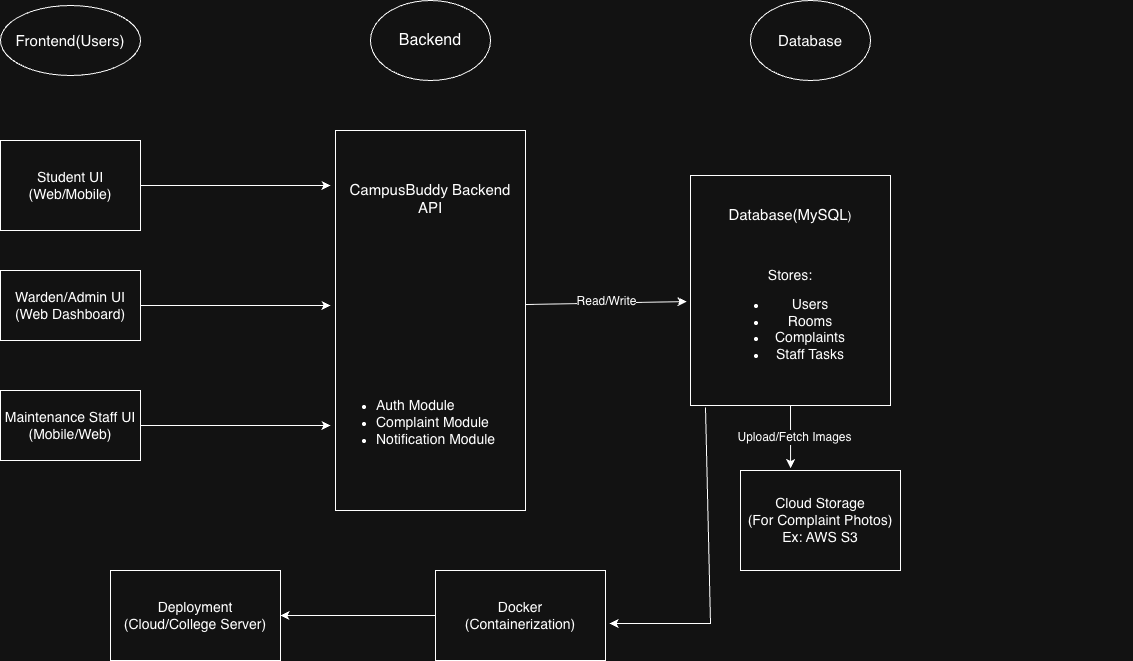

The diagram above was exported from draw.io. Its source (the exported page's mxGraphModel, read from the mxfile embedded in the PNG):
<mxGraphModel dx="976" dy="717" grid="1" gridSize="10" guides="1" tooltips="1" connect="1" arrows="1" fold="1" page="1" pageScale="1" pageWidth="1100" pageHeight="850" math="0" shadow="0">
  <root>
    <mxCell id="0" />
    <mxCell id="1" parent="0" />
    <mxCell id="P_5QIyv3aSeQQUttbRc7-1" parent="1" style="ellipse;whiteSpace=wrap;html=1;" value="&lt;font style=&quot;font-size: 15px;&quot;&gt;Frontend(Users)&lt;/font&gt;" vertex="1">
      <mxGeometry height="70" width="140" x="30" y="25" as="geometry" />
    </mxCell>
    <mxCell id="P_5QIyv3aSeQQUttbRc7-2" edge="1" parent="1" source="P_5QIyv3aSeQQUttbRc7-1" style="edgeStyle=orthogonalEdgeStyle;rounded=0;orthogonalLoop=1;jettySize=auto;html=1;exitX=0.5;exitY=1;exitDx=0;exitDy=0;" target="P_5QIyv3aSeQQUttbRc7-1">
      <mxGeometry relative="1" as="geometry" />
    </mxCell>
    <mxCell id="P_5QIyv3aSeQQUttbRc7-3" parent="1" style="rounded=0;whiteSpace=wrap;html=1;" value="&lt;font style=&quot;font-size: 14px;&quot;&gt;Student UI&lt;/font&gt;&lt;div&gt;&lt;font style=&quot;font-size: 14px;&quot;&gt;(Web/Mobile)&lt;/font&gt;&lt;/div&gt;" vertex="1">
      <mxGeometry height="90" width="140" x="30" y="160" as="geometry" />
    </mxCell>
    <mxCell id="P_5QIyv3aSeQQUttbRc7-4" parent="1" style="rounded=0;whiteSpace=wrap;html=1;" value="&lt;font style=&quot;font-size: 14px;&quot;&gt;Warden/Admin UI&lt;/font&gt;&lt;div&gt;&lt;font style=&quot;font-size: 14px;&quot;&gt;(Web Dashboard)&lt;/font&gt;&lt;/div&gt;" vertex="1">
      <mxGeometry height="70" width="140" x="30" y="290" as="geometry" />
    </mxCell>
    <mxCell id="P_5QIyv3aSeQQUttbRc7-5" parent="1" style="rounded=0;whiteSpace=wrap;html=1;" value="&lt;font style=&quot;font-size: 14px;&quot;&gt;Maintenance Staff UI&lt;/font&gt;&lt;div&gt;&lt;font style=&quot;font-size: 14px;&quot;&gt;(Mobile/Web)&lt;/font&gt;&lt;/div&gt;" vertex="1">
      <mxGeometry height="70" width="140" x="30" y="410" as="geometry" />
    </mxCell>
    <mxCell id="P_5QIyv3aSeQQUttbRc7-6" parent="1" style="ellipse;whiteSpace=wrap;html=1;" value="&lt;font style=&quot;font-size: 16px;&quot;&gt;Backend&lt;/font&gt;" vertex="1">
      <mxGeometry height="80" width="120" x="400" y="20" as="geometry" />
    </mxCell>
    <mxCell id="P_5QIyv3aSeQQUttbRc7-7" parent="1" style="rounded=0;whiteSpace=wrap;html=1;" value="&lt;font style=&quot;font-size: 15px;&quot;&gt;CampusBuddy Backend API&lt;/font&gt;&lt;div&gt;&lt;font style=&quot;font-size: 14px;&quot;&gt;&lt;br&gt;&lt;/font&gt;&lt;/div&gt;&lt;div&gt;&lt;font style=&quot;font-size: 14px;&quot;&gt;&lt;br&gt;&lt;/font&gt;&lt;/div&gt;&lt;div&gt;&lt;font style=&quot;font-size: 14px;&quot;&gt;&lt;br&gt;&lt;/font&gt;&lt;/div&gt;&lt;div&gt;&lt;font style=&quot;font-size: 14px;&quot;&gt;&lt;br&gt;&lt;/font&gt;&lt;/div&gt;&lt;div&gt;&lt;font style=&quot;font-size: 14px;&quot;&gt;&lt;br&gt;&lt;/font&gt;&lt;/div&gt;&lt;div&gt;&lt;font style=&quot;font-size: 14px;&quot;&gt;&lt;br&gt;&lt;/font&gt;&lt;/div&gt;&lt;div&gt;&lt;font style=&quot;font-size: 14px;&quot;&gt;&lt;br&gt;&lt;/font&gt;&lt;/div&gt;&lt;div&gt;&lt;font style=&quot;font-size: 14px;&quot;&gt;&lt;br&gt;&lt;/font&gt;&lt;/div&gt;&lt;div&gt;&lt;font style=&quot;font-size: 14px;&quot;&gt;&lt;br&gt;&lt;/font&gt;&lt;/div&gt;&lt;div&gt;&lt;font style=&quot;font-size: 14px;&quot;&gt;&lt;br&gt;&lt;/font&gt;&lt;/div&gt;&lt;div style=&quot;text-align: left;&quot;&gt;&lt;ul&gt;&lt;li&gt;&lt;font style=&quot;font-size: 14px;&quot;&gt;Auth Module&lt;/font&gt;&lt;/li&gt;&lt;li&gt;&lt;font style=&quot;font-size: 14px;&quot;&gt;Complaint Module&lt;/font&gt;&lt;/li&gt;&lt;li&gt;&lt;font style=&quot;font-size: 14px;&quot;&gt;Notification Module&lt;/font&gt;&lt;/li&gt;&lt;/ul&gt;&lt;/div&gt;" vertex="1">
      <mxGeometry height="380" width="190" x="365" y="150" as="geometry" />
    </mxCell>
    <mxCell id="P_5QIyv3aSeQQUttbRc7-8" parent="1" style="ellipse;whiteSpace=wrap;html=1;" value="&lt;font style=&quot;font-size: 15px;&quot;&gt;Database&lt;/font&gt;" vertex="1">
      <mxGeometry height="80" width="120" x="780" y="20" as="geometry" />
    </mxCell>
    <mxCell id="P_5QIyv3aSeQQUttbRc7-9" parent="1" style="rounded=0;whiteSpace=wrap;html=1;align=center;" value="&lt;div&gt;&lt;font style=&quot;font-size: 15px;&quot;&gt;Database(MySQL&lt;/font&gt;)&lt;/div&gt;&lt;div&gt;&lt;br&gt;&lt;/div&gt;&lt;div&gt;&lt;br&gt;&lt;/div&gt;&lt;div&gt;&lt;br&gt;&lt;/div&gt;&lt;font style=&quot;font-size: 14px;&quot;&gt;Stores:&lt;/font&gt;&lt;div&gt;&lt;ul&gt;&lt;li&gt;&lt;font style=&quot;font-size: 14px;&quot;&gt;Users&lt;/font&gt;&lt;/li&gt;&lt;li&gt;&lt;font style=&quot;font-size: 14px;&quot;&gt;Rooms&lt;/font&gt;&lt;/li&gt;&lt;li&gt;&lt;font style=&quot;font-size: 14px;&quot;&gt;Complaints&lt;/font&gt;&lt;/li&gt;&lt;li&gt;&lt;font style=&quot;font-size: 14px;&quot;&gt;Staff Tasks&lt;/font&gt;&lt;/li&gt;&lt;/ul&gt;&lt;/div&gt;" vertex="1">
      <mxGeometry height="230" width="200" x="720" y="195" as="geometry" />
    </mxCell>
    <mxCell id="P_5QIyv3aSeQQUttbRc7-10" parent="1" style="rounded=0;whiteSpace=wrap;html=1;" value="&lt;font style=&quot;font-size: 14px;&quot;&gt;Cloud Storage&lt;/font&gt;&lt;div&gt;&lt;font style=&quot;font-size: 14px;&quot;&gt;(For Complaint Photos)&lt;/font&gt;&lt;/div&gt;&lt;div&gt;&lt;font style=&quot;font-size: 14px;&quot;&gt;Ex: AWS S3&lt;/font&gt;&lt;/div&gt;" vertex="1">
      <mxGeometry height="100" width="160" x="770" y="490" as="geometry" />
    </mxCell>
    <mxCell id="P_5QIyv3aSeQQUttbRc7-11" edge="1" parent="1" source="P_5QIyv3aSeQQUttbRc7-3" style="endArrow=classic;html=1;rounded=0;exitX=1;exitY=0.5;exitDx=0;exitDy=0;" value="">
      <mxGeometry height="50" relative="1" width="50" as="geometry">
        <mxPoint x="470" y="390" as="sourcePoint" />
        <mxPoint x="360" y="205" as="targetPoint" />
      </mxGeometry>
    </mxCell>
    <mxCell id="P_5QIyv3aSeQQUttbRc7-13" edge="1" parent="1" source="P_5QIyv3aSeQQUttbRc7-4" style="endArrow=classic;html=1;rounded=0;exitX=1;exitY=0.5;exitDx=0;exitDy=0;" value="">
      <mxGeometry height="50" relative="1" width="50" as="geometry">
        <mxPoint x="470" y="390" as="sourcePoint" />
        <mxPoint x="360" y="325" as="targetPoint" />
      </mxGeometry>
    </mxCell>
    <mxCell id="P_5QIyv3aSeQQUttbRc7-14" edge="1" parent="1" source="P_5QIyv3aSeQQUttbRc7-5" style="endArrow=classic;html=1;rounded=0;exitX=1;exitY=0.5;exitDx=0;exitDy=0;" value="">
      <mxGeometry height="50" relative="1" width="50" as="geometry">
        <mxPoint x="470" y="390" as="sourcePoint" />
        <mxPoint x="360" y="445" as="targetPoint" />
      </mxGeometry>
    </mxCell>
    <mxCell id="P_5QIyv3aSeQQUttbRc7-15" edge="1" parent="1" source="P_5QIyv3aSeQQUttbRc7-7" style="endArrow=classic;html=1;rounded=0;exitX=1;exitY=0.458;exitDx=0;exitDy=0;exitPerimeter=0;entryX=-0.02;entryY=0.548;entryDx=0;entryDy=0;entryPerimeter=0;" target="P_5QIyv3aSeQQUttbRc7-9" value="">
      <mxGeometry height="50" relative="1" width="50" as="geometry">
        <mxPoint x="470" y="390" as="sourcePoint" />
        <mxPoint x="520" y="340" as="targetPoint" />
      </mxGeometry>
    </mxCell>
    <mxCell id="P_5QIyv3aSeQQUttbRc7-16" connectable="0" parent="P_5QIyv3aSeQQUttbRc7-15" style="edgeLabel;html=1;align=center;verticalAlign=middle;resizable=0;points=[];" value="&lt;font style=&quot;font-size: 12px;&quot;&gt;Read/Write&lt;/font&gt;" vertex="1">
      <mxGeometry relative="1" x="0.0066" y="2" as="geometry">
        <mxPoint as="offset" />
      </mxGeometry>
    </mxCell>
    <mxCell id="P_5QIyv3aSeQQUttbRc7-17" edge="1" parent="1" source="P_5QIyv3aSeQQUttbRc7-9" style="endArrow=classic;html=1;rounded=0;exitX=0.5;exitY=1;exitDx=0;exitDy=0;entryX=0.313;entryY=-0.025;entryDx=0;entryDy=0;entryPerimeter=0;" target="P_5QIyv3aSeQQUttbRc7-10" value="">
      <mxGeometry height="50" relative="1" width="50" as="geometry">
        <mxPoint x="470" y="390" as="sourcePoint" />
        <mxPoint x="520" y="340" as="targetPoint" />
      </mxGeometry>
    </mxCell>
    <mxCell id="P_5QIyv3aSeQQUttbRc7-18" connectable="0" parent="P_5QIyv3aSeQQUttbRc7-17" style="edgeLabel;html=1;align=center;verticalAlign=middle;resizable=0;points=[];" value="&lt;font style=&quot;font-size: 12px;&quot;&gt;Upload/Fetch Images&lt;/font&gt;" vertex="1">
      <mxGeometry relative="1" x="0.0081" y="3" as="geometry">
        <mxPoint as="offset" />
      </mxGeometry>
    </mxCell>
    <mxCell id="P_5QIyv3aSeQQUttbRc7-19" parent="1" style="rounded=0;whiteSpace=wrap;html=1;" value="&lt;font style=&quot;font-size: 14px;&quot;&gt;Docker&lt;/font&gt;&lt;div&gt;&lt;font style=&quot;font-size: 14px;&quot;&gt;(Containerization)&lt;/font&gt;&lt;/div&gt;" vertex="1">
      <mxGeometry height="90" width="170" x="465" y="590" as="geometry" />
    </mxCell>
    <mxCell id="P_5QIyv3aSeQQUttbRc7-20" parent="1" style="shape=image;verticalLabelPosition=bottom;labelBackgroundColor=default;verticalAlign=top;aspect=fixed;imageAspect=0;image=chrome-extension://difoiogjjojoaoomphldepapgpbgkhkb/assets/logo-O35E636P.png;" value="" vertex="1">
      <mxGeometry height="192" width="192" x="970" y="370" as="geometry" />
    </mxCell>
    <mxCell id="P_5QIyv3aSeQQUttbRc7-21" parent="1" style="rounded=0;whiteSpace=wrap;html=1;" value="&lt;font style=&quot;font-size: 14px;&quot;&gt;Deployment&lt;/font&gt;&lt;div&gt;&lt;font style=&quot;font-size: 14px;&quot;&gt;(Cloud/College Server)&lt;/font&gt;&lt;/div&gt;" vertex="1">
      <mxGeometry height="90" width="170" x="140" y="590" as="geometry" />
    </mxCell>
    <mxCell id="P_5QIyv3aSeQQUttbRc7-22" edge="1" parent="1" source="P_5QIyv3aSeQQUttbRc7-9" style="endArrow=classic;html=1;rounded=0;exitX=0.075;exitY=1.009;exitDx=0;exitDy=0;exitPerimeter=0;entryX=1.024;entryY=0.589;entryDx=0;entryDy=0;entryPerimeter=0;" target="P_5QIyv3aSeQQUttbRc7-19" value="">
      <mxGeometry height="50" relative="1" width="50" as="geometry">
        <Array as="points">
          <mxPoint x="740" y="643" />
        </Array>
        <mxPoint x="470" y="390" as="sourcePoint" />
        <mxPoint x="640" y="640" as="targetPoint" />
      </mxGeometry>
    </mxCell>
    <mxCell id="P_5QIyv3aSeQQUttbRc7-23" edge="1" parent="1" source="P_5QIyv3aSeQQUttbRc7-19" style="endArrow=classic;html=1;rounded=0;exitX=0;exitY=0.5;exitDx=0;exitDy=0;entryX=1;entryY=0.5;entryDx=0;entryDy=0;" target="P_5QIyv3aSeQQUttbRc7-21" value="">
      <mxGeometry height="50" relative="1" width="50" as="geometry">
        <mxPoint x="450" y="580" as="sourcePoint" />
        <mxPoint x="520" y="340" as="targetPoint" />
      </mxGeometry>
    </mxCell>
  </root>
</mxGraphModel>